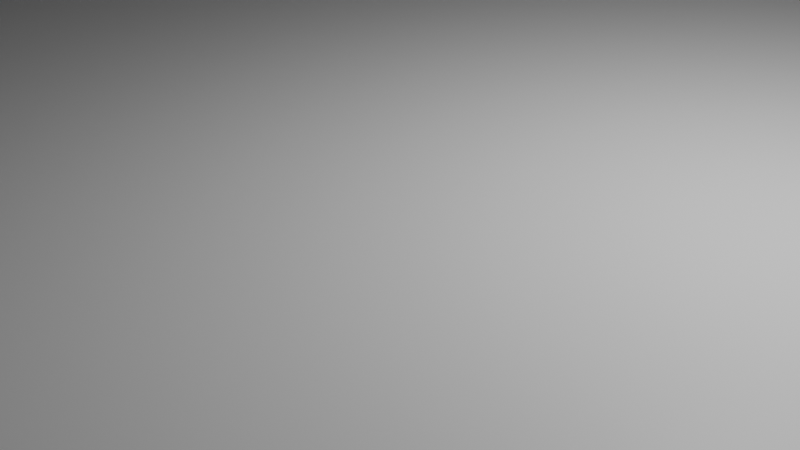 # Source: projet.blend  (saved by Blender 5.0.119; exported with 4.5.12 LTS)
import bpy
from mathutils import Matrix  # noqa: F401  (used for matrix-valued properties, if any)

bpy.ops.wm.read_factory_settings(use_empty=True)
scene = bpy.context.scene
scene.name = 'Scene'

# ---- collections
col_collection = bpy.data.collections.new('Collection'); scene.collection.children.link(col_collection)

# ---- materials (node trees are filled in below, after node groups)
mat_material = bpy.data.materials.new('Material')
mat_material.alpha_threshold = 0.0
mat_material.use_backface_culling_lightprobe_volume = False
mat_material.roughness = 0.5
mat_material.line_color = (0.0, 0.0, 0.0, 1.0)

# ---- material node trees
mat_material.use_nodes = True; mat_material.node_tree.nodes.clear()
_N = mat_material.node_tree.nodes; _L = mat_material.node_tree.links
n0 = _N.new('ShaderNodeOutputMaterial'); n0.name = 'Material Output'; n0.location = (200, 100)
n1 = _N.new('ShaderNodeBsdfPrincipled'); n1.name = 'Principled BSDF'; n1.location = (-200, 100)
_L.new(n1.outputs[0], n0.inputs[0])
n0.is_active_output = True

# ---- world
world_world = bpy.data.worlds.new('World'); scene.world = world_world
world_world.use_nodes = True; world_world.node_tree.nodes.clear()
_N = world_world.node_tree.nodes; _L = world_world.node_tree.links
n0 = _N.new('ShaderNodeOutputWorld'); n0.name = 'World Output'; n0.location = (200, 100)
n1 = _N.new('ShaderNodeBackground'); n1.name = 'Background'; n1.location = (-200, 100)
n1.inputs[0].default_value = (0.05088, 0.05088, 0.05088, 1.0)
_L.new(n1.outputs[0], n0.inputs[0])
n0.is_active_output = True
world_world.color = (0.05088, 0.05088, 0.05088)
world_world.sun_shadow_jitter_overblur = 0.0

# ---- cameras
cam_camera = bpy.data.cameras.new('Camera')
cam_camera.clip_end = 100.0
cam_camera.ortho_scale = 7.314

# ---- lights
light_light = bpy.data.lights.new('Light', 'POINT')
light_light.energy = 1000.0
light_light.shadow_soft_size = 0.1

# ---- meshes
me_cube = bpy.data.meshes.new('Cube')
me_cube.from_pydata([(1.0, 1.0, 1.0), (1.0, 1.0, -1.0), (1.0, -1.0, 1.0), (1.0, -1.0, -1.0), (-1.0, 1.0, 1.0), (-1.0, 1.0, -1.0), (-1.0, -1.0, 1.0), (-1.0, -1.0, -1.0)], [], [(0, 4, 6, 2), (3, 2, 6, 7), (7, 6, 4, 5), (5, 1, 3, 7), (1, 0, 2, 3), (5, 4, 0, 1)])
_uv = me_cube.uv_layers.new(name='UVMap')
_uv.uv.foreach_set('vector', [0.625, 0.5, 0.875, 0.5, 0.875, 0.75, 0.625, 0.75, 0.375, 0.75, 0.625, 0.75, 0.625, 1.0, 0.375, 1.0, 0.375, 0.0, 0.625, 0.0, 0.625, 0.25, 0.375, 0.25, 0.125, 0.5, 0.375, 0.5, 0.375, 0.75, 0.125, 0.75, 0.375, 0.5, 0.625, 0.5, 0.625, 0.75, 0.375, 0.75, 0.375, 0.25, 0.625, 0.25, 0.625, 0.5, 0.375, 0.5])
me_cube.materials.append(mat_material)
me_cube.use_mirror_vertex_groups = False
me_cube.update()
me_cube_001 = bpy.data.meshes.new('Cube.001')
me_cube_001.from_pydata([(-1.0, -1.0, -1.0), (-1.0, -1.0, 1.0), (-1.0, 1.0, -1.0), (-1.0, 1.0, 1.0), (1.0, -1.0, -1.0), (1.0, -1.0, 1.0), (1.0, 1.0, -1.0), (1.0, 1.0, 1.0)], [], [(0, 1, 3, 2), (2, 3, 7, 6), (6, 7, 5, 4), (4, 5, 1, 0), (2, 6, 4, 0), (7, 3, 1, 5)])
_uv = me_cube_001.uv_layers.new(name='UVMap')
_uv.uv.foreach_set('vector', [0.375, 0.0, 0.625, 0.0, 0.625, 0.25, 0.375, 0.25, 0.375, 0.25, 0.625, 0.25, 0.625, 0.5, 0.375, 0.5, 0.375, 0.5, 0.625, 0.5, 0.625, 0.75, 0.375, 0.75, 0.375, 0.75, 0.625, 0.75, 0.625, 1.0, 0.375, 1.0, 0.125, 0.5, 0.375, 0.5, 0.375, 0.75, 0.125, 0.75, 0.625, 0.5, 0.875, 0.5, 0.875, 0.75, 0.625, 0.75])
me_cube_001.update()
me_cube_002 = bpy.data.meshes.new('Cube.002')
me_cube_002.from_pydata([(-1.0, -1.0, -1.0), (-1.0, -1.0, 1.0), (-1.0, 1.0, -1.0), (-1.0, 1.0, 1.0), (1.0, -1.0, -1.0), (1.0, -1.0, 1.0), (1.0, 1.0, -1.0), (1.0, 1.0, 1.0)], [], [(0, 1, 3, 2), (2, 3, 7, 6), (6, 7, 5, 4), (4, 5, 1, 0), (2, 6, 4, 0), (7, 3, 1, 5)])
_uv = me_cube_002.uv_layers.new(name='UVMap')
_uv.uv.foreach_set('vector', [0.375, 0.0, 0.625, 0.0, 0.625, 0.25, 0.375, 0.25, 0.375, 0.25, 0.625, 0.25, 0.625, 0.5, 0.375, 0.5, 0.375, 0.5, 0.625, 0.5, 0.625, 0.75, 0.375, 0.75, 0.375, 0.75, 0.625, 0.75, 0.625, 1.0, 0.375, 1.0, 0.125, 0.5, 0.375, 0.5, 0.375, 0.75, 0.125, 0.75, 0.625, 0.5, 0.875, 0.5, 0.875, 0.75, 0.625, 0.75])
me_cube_002.update()
me_cube_003 = bpy.data.meshes.new('Cube.003')
me_cube_003.from_pydata([(-1.0, -1.0, -1.0), (-1.0, -1.0, 1.0), (-1.0, 1.0, -1.0), (-1.0, 1.0, 1.0), (1.0, -1.0, -1.0), (1.0, -1.0, 1.0), (1.0, 1.0, -1.0), (1.0, 1.0, 1.0)], [], [(0, 1, 3, 2), (2, 3, 7, 6), (6, 7, 5, 4), (4, 5, 1, 0), (2, 6, 4, 0), (7, 3, 1, 5)])
_uv = me_cube_003.uv_layers.new(name='UVMap')
_uv.uv.foreach_set('vector', [0.375, 0.0, 0.625, 0.0, 0.625, 0.25, 0.375, 0.25, 0.375, 0.25, 0.625, 0.25, 0.625, 0.5, 0.375, 0.5, 0.375, 0.5, 0.625, 0.5, 0.625, 0.75, 0.375, 0.75, 0.375, 0.75, 0.625, 0.75, 0.625, 1.0, 0.375, 1.0, 0.125, 0.5, 0.375, 0.5, 0.375, 0.75, 0.125, 0.75, 0.625, 0.5, 0.875, 0.5, 0.875, 0.75, 0.625, 0.75])
me_cube_003.update()
me_cube_004 = bpy.data.meshes.new('Cube.004')
me_cube_004.from_pydata([(-1.0, -1.0, -1.0), (-1.0, -1.0, 1.0), (-1.0, 1.0, -1.0), (-1.0, 1.0, 1.0), (1.0, -1.0, -1.0), (1.0, -1.0, 1.0), (1.0, 1.0, -1.0), (1.0, 1.0, 1.0)], [], [(0, 1, 3, 2), (2, 3, 7, 6), (6, 7, 5, 4), (4, 5, 1, 0), (2, 6, 4, 0), (7, 3, 1, 5)])
_uv = me_cube_004.uv_layers.new(name='UVMap')
_uv.uv.foreach_set('vector', [0.375, 0.0, 0.625, 0.0, 0.625, 0.25, 0.375, 0.25, 0.375, 0.25, 0.625, 0.25, 0.625, 0.5, 0.375, 0.5, 0.375, 0.5, 0.625, 0.5, 0.625, 0.75, 0.375, 0.75, 0.375, 0.75, 0.625, 0.75, 0.625, 1.0, 0.375, 1.0, 0.125, 0.5, 0.375, 0.5, 0.375, 0.75, 0.125, 0.75, 0.625, 0.5, 0.875, 0.5, 0.875, 0.75, 0.625, 0.75])
me_cube_004.update()
me_cube_005 = bpy.data.meshes.new('Cube.005')
me_cube_005.from_pydata([(-1.0, -1.0, -1.0), (-1.0, -1.0, 1.0), (-1.0, 1.0, -1.0), (-1.0, 1.0, 1.0), (1.0, -1.0, -1.0), (1.0, -1.0, 1.0), (1.0, 1.0, -1.0), (1.0, 1.0, 1.0)], [], [(0, 1, 3, 2), (2, 3, 7, 6), (6, 7, 5, 4), (4, 5, 1, 0), (2, 6, 4, 0), (7, 3, 1, 5)])
_uv = me_cube_005.uv_layers.new(name='UVMap')
_uv.uv.foreach_set('vector', [0.375, 0.0, 0.625, 0.0, 0.625, 0.25, 0.375, 0.25, 0.375, 0.25, 0.625, 0.25, 0.625, 0.5, 0.375, 0.5, 0.375, 0.5, 0.625, 0.5, 0.625, 0.75, 0.375, 0.75, 0.375, 0.75, 0.625, 0.75, 0.625, 1.0, 0.375, 1.0, 0.125, 0.5, 0.375, 0.5, 0.375, 0.75, 0.125, 0.75, 0.625, 0.5, 0.875, 0.5, 0.875, 0.75, 0.625, 0.75])
me_cube_005.update()
me_cube_006 = bpy.data.meshes.new('Cube.006')
me_cube_006.from_pydata([(-1.0, -1.0, -1.0), (-1.0, -1.0, 1.0), (-1.0, 1.0, -1.0), (-1.0, 1.0, 1.0), (1.0, -1.0, -1.0), (1.0, -1.0, 1.0), (1.0, 1.0, -1.0), (1.0, 1.0, 1.0)], [], [(0, 1, 3, 2), (2, 3, 7, 6), (6, 7, 5, 4), (4, 5, 1, 0), (2, 6, 4, 0), (7, 3, 1, 5)])
_uv = me_cube_006.uv_layers.new(name='UVMap')
_uv.uv.foreach_set('vector', [0.375, 0.0, 0.625, 0.0, 0.625, 0.25, 0.375, 0.25, 0.375, 0.25, 0.625, 0.25, 0.625, 0.5, 0.375, 0.5, 0.375, 0.5, 0.625, 0.5, 0.625, 0.75, 0.375, 0.75, 0.375, 0.75, 0.625, 0.75, 0.625, 1.0, 0.375, 1.0, 0.125, 0.5, 0.375, 0.5, 0.375, 0.75, 0.125, 0.75, 0.625, 0.5, 0.875, 0.5, 0.875, 0.75, 0.625, 0.75])
me_cube_006.update()
me_cube_007 = bpy.data.meshes.new('Cube.007')
me_cube_007.from_pydata([(-1.0, -1.0, -1.0), (-1.0, -1.0, 1.0), (-1.0, 1.0, -1.0), (-1.0, 1.0, 1.0), (1.0, -1.0, -1.0), (1.0, -1.0, 1.0), (1.0, 1.0, -1.0), (1.0, 1.0, 1.0)], [], [(0, 1, 3, 2), (2, 3, 7, 6), (6, 7, 5, 4), (4, 5, 1, 0), (2, 6, 4, 0), (7, 3, 1, 5)])
_uv = me_cube_007.uv_layers.new(name='UVMap')
_uv.uv.foreach_set('vector', [0.375, 0.0, 0.625, 0.0, 0.625, 0.25, 0.375, 0.25, 0.375, 0.25, 0.625, 0.25, 0.625, 0.5, 0.375, 0.5, 0.375, 0.5, 0.625, 0.5, 0.625, 0.75, 0.375, 0.75, 0.375, 0.75, 0.625, 0.75, 0.625, 1.0, 0.375, 1.0, 0.125, 0.5, 0.375, 0.5, 0.375, 0.75, 0.125, 0.75, 0.625, 0.5, 0.875, 0.5, 0.875, 0.75, 0.625, 0.75])
me_cube_007.update()
me_cube_008 = bpy.data.meshes.new('Cube.008')
me_cube_008.from_pydata([(-1.0, -1.0, -1.0), (-1.0, -1.0, 1.0), (-1.0, 1.0, -1.0), (-1.0, 1.0, 1.0), (1.0, -1.0, -1.0), (1.0, -1.0, 1.0), (1.0, 1.0, -1.0), (1.0, 1.0, 1.0)], [], [(0, 1, 3, 2), (2, 3, 7, 6), (6, 7, 5, 4), (4, 5, 1, 0), (2, 6, 4, 0), (7, 3, 1, 5)])
_uv = me_cube_008.uv_layers.new(name='UVMap')
_uv.uv.foreach_set('vector', [0.375, 0.0, 0.625, 0.0, 0.625, 0.25, 0.375, 0.25, 0.375, 0.25, 0.625, 0.25, 0.625, 0.5, 0.375, 0.5, 0.375, 0.5, 0.625, 0.5, 0.625, 0.75, 0.375, 0.75, 0.375, 0.75, 0.625, 0.75, 0.625, 1.0, 0.375, 1.0, 0.125, 0.5, 0.375, 0.5, 0.375, 0.75, 0.125, 0.75, 0.625, 0.5, 0.875, 0.5, 0.875, 0.75, 0.625, 0.75])
me_cube_008.update()
me_cube_009 = bpy.data.meshes.new('Cube.009')
me_cube_009.from_pydata([(-1.0, -1.0, -1.0), (-1.0, -1.0, 1.0), (-1.0, 1.0, -1.0), (-1.0, 1.0, 1.0), (1.0, -1.0, -1.0), (1.0, -1.0, 1.0), (1.0, 1.0, -1.0), (1.0, 1.0, 1.0)], [], [(0, 1, 3, 2), (2, 3, 7, 6), (6, 7, 5, 4), (4, 5, 1, 0), (2, 6, 4, 0), (7, 3, 1, 5)])
_uv = me_cube_009.uv_layers.new(name='UVMap')
_uv.uv.foreach_set('vector', [0.375, 0.0, 0.625, 0.0, 0.625, 0.25, 0.375, 0.25, 0.375, 0.25, 0.625, 0.25, 0.625, 0.5, 0.375, 0.5, 0.375, 0.5, 0.625, 0.5, 0.625, 0.75, 0.375, 0.75, 0.375, 0.75, 0.625, 0.75, 0.625, 1.0, 0.375, 1.0, 0.125, 0.5, 0.375, 0.5, 0.375, 0.75, 0.125, 0.75, 0.625, 0.5, 0.875, 0.5, 0.875, 0.75, 0.625, 0.75])
me_cube_009.update()

# ---- objects
ob_cube = bpy.data.objects.new('Cube', me_cube)
ob_light = bpy.data.objects.new('Light', light_light)
ob_camera = bpy.data.objects.new('Camera', cam_camera)
ob_cube_001 = bpy.data.objects.new('Cube.001', me_cube_001)
ob_cube_002 = bpy.data.objects.new('Cube.002', me_cube_002)
ob_cube_003 = bpy.data.objects.new('Cube.003', me_cube_003)
ob_cube_004 = bpy.data.objects.new('Cube.004', me_cube_004)
ob_cube_005 = bpy.data.objects.new('Cube.005', me_cube_005)
ob_cube_006 = bpy.data.objects.new('Cube.006', me_cube_006)
ob_cube_007 = bpy.data.objects.new('Cube.007', me_cube_007)
ob_cube_008 = bpy.data.objects.new('Cube.008', me_cube_008)
ob_cube_009 = bpy.data.objects.new('Cube.009', me_cube_009)

# ---- transforms, parenting, visibility, modifiers, constraints
ob_cube.location = (0.0, 0.0, 0.0)
ob_cube.scale = (450.0, 50.0, 1.0)
ob_cube.lock_rotations_4d = False
ob_cube.empty_display_type = 'ARROWS'
ob_cube.lineart.crease_threshold = 0.0
ob_light.location = (4.076, 1.005, 5.904)
ob_light.rotation_euler = (0.6503, 0.05522, 1.866)
ob_light.lock_rotations_4d = False
ob_light.empty_display_type = 'ARROWS'
ob_light.color = (0.0, 0.0, 0.0, 0.0)
ob_light.lineart.crease_threshold = 0.0
ob_camera.location = (7.359, -6.926, 4.958)
ob_camera.rotation_euler = (1.109, 0.0, 0.8149)
ob_camera.lock_rotations_4d = False
ob_camera.empty_display_type = 'ARROWS'
ob_camera.color = (0.0, 0.0, 0.0, 0.0)
ob_camera.display_type = 'WIRE'
ob_camera.lineart.crease_threshold = 0.0
ob_cube_001.location = (23.72, -33.0, 0.0)
ob_cube_001.scale = (300.0, 1.0, 50.0)
ob_cube_002.location = (95.75, 33.0, 0.0)
ob_cube_002.scale = (266.4, 1.0, 50.0)
ob_cube_003.location = (-187.8, 33.0, 0.0)
ob_cube_003.scale = (15.0, 1.0, 50.0)
ob_cube_004.location = (299.0, 0.0, 0.0)
ob_cube_004.scale = (1.0, 50.0, 50.0)
ob_cube_005.location = (-303.2, 33.0, 0.0)
ob_cube_005.scale = (-60.42, 1.0, 50.0)
ob_cube_006.location = (-414.2, 33.0, 0.0)
ob_cube_006.scale = (-49.48, 1.0, 50.0)
ob_cube_007.location = (-450.6, 0.0, 0.0)
ob_cube_007.rotation_euler = (0.0, -0.0, 1.571)
ob_cube_007.scale = (-49.48, 1.0, 50.0)
ob_cube_008.location = (-373.4, -33.0, 0.0)
ob_cube_008.scale = (-95.72, 1.0, 50.0)
ob_cube_009.location = (-223.1, 33.0, 0.0)
ob_cube_009.scale = (18.85, 1.0, 50.0)

# ---- collection membership
col_collection.objects.link(ob_cube)
col_collection.objects.link(ob_light)
col_collection.objects.link(ob_camera)
col_collection.objects.link(ob_cube_001)
col_collection.objects.link(ob_cube_002)
col_collection.objects.link(ob_cube_003)
col_collection.objects.link(ob_cube_004)
col_collection.objects.link(ob_cube_005)
col_collection.objects.link(ob_cube_006)
col_collection.objects.link(ob_cube_007)
col_collection.objects.link(ob_cube_008)
col_collection.objects.link(ob_cube_009)

# ---- scene / render settings (as saved in the file)
scene.camera = ob_camera
scene.frame_start = 1; scene.frame_end = 250; scene.frame_set(21)
scene.render.engine = 'BLENDER_EEVEE_NEXT'
scene.render.bake_bias = 0.0
scene.render.bake_samples = 0
scene.cycles.sampling_pattern = 'TABULATED_SOBOL'
scene.eevee.use_volume_custom_range = False
bpy.context.view_layer.update()
